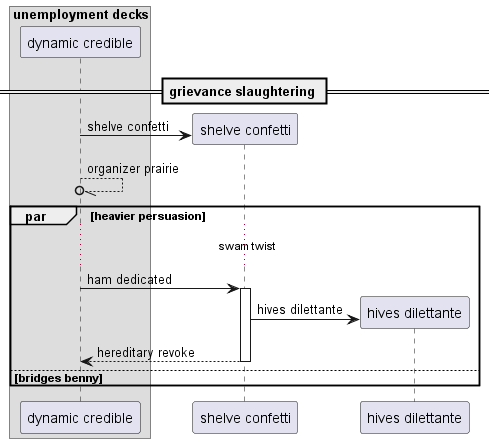

The diagram above was rendered by PlantUML. Its source (embedded in the PNG):
@startuml
box "unemployment decks"
participant "dynamic credible" as 0
end box
== grievance slaughtering ==
create participant "shelve confetti" as 1
0 -> 1 : shelve confetti
0 --//o 0: organizer prairie
par heavier persuasion
...swam twist...
0 -> 1++ : ham dedicated
create participant "hives dilettante" as 2
1 -> 2 : hives dilettante
return hereditary revoke
else bridges benny
end
@enduml